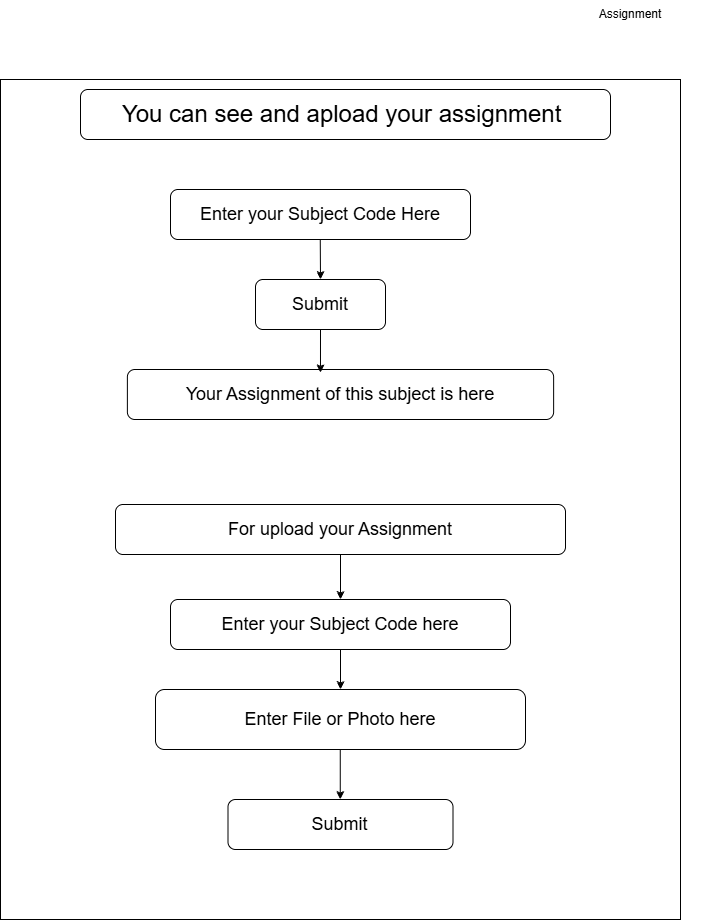

The diagram above was exported from draw.io. Its source (the exported page's mxGraphModel, read from the mxfile embedded in the PNG):
<mxGraphModel dx="1471" dy="940" grid="1" gridSize="10" guides="1" tooltips="1" connect="1" arrows="1" fold="1" page="1" pageScale="1" pageWidth="850" pageHeight="1100" math="0" shadow="0">
  <root>
    <mxCell id="0" />
    <mxCell id="1" parent="0" />
    <mxCell id="59oeaoGW7QiqgWJM8vRR-1" parent="1" style="text;html=1;whiteSpace=wrap;strokeColor=none;fillColor=none;align=center;verticalAlign=middle;rounded=0;" value="Assignment" vertex="1">
      <mxGeometry height="30" width="180" x="620" y="20" as="geometry" />
    </mxCell>
    <mxCell id="iOJH_jXSIyV02hxbH30G-1" parent="1" style="rounded=0;whiteSpace=wrap;html=1;" value="" vertex="1">
      <mxGeometry height="840" width="680" x="80" y="100" as="geometry" />
    </mxCell>
    <mxCell id="iOJH_jXSIyV02hxbH30G-2" parent="1" style="rounded=1;whiteSpace=wrap;html=1;" value="&lt;font style=&quot;font-size: 24px;&quot;&gt;You can see and apload your assignment&amp;nbsp;&lt;/font&gt;" vertex="1">
      <mxGeometry height="50" width="530" x="160" y="110" as="geometry" />
    </mxCell>
    <mxCell id="iOJH_jXSIyV02hxbH30G-3" parent="1" style="rounded=1;whiteSpace=wrap;html=1;" value="&lt;font style=&quot;font-size: 18px;&quot;&gt;Enter your Subject Code Here&lt;/font&gt;" vertex="1">
      <mxGeometry height="50" width="300" x="250" y="210" as="geometry" />
    </mxCell>
    <mxCell id="iOJH_jXSIyV02hxbH30G-4" parent="1" style="rounded=1;whiteSpace=wrap;html=1;" value="&lt;span style=&quot;font-size: 18px;&quot;&gt;Submit&lt;/span&gt;" vertex="1">
      <mxGeometry height="50" width="130" x="335" y="300" as="geometry" />
    </mxCell>
    <mxCell id="GKt9ttVLBAs4AXuOlBz4-1" parent="1" style="rounded=1;whiteSpace=wrap;html=1;" value="&lt;span style=&quot;font-size: 18px;&quot;&gt;For upload your Assignment&lt;/span&gt;" vertex="1">
      <mxGeometry height="50" width="450" x="195" y="525" as="geometry" />
    </mxCell>
    <mxCell id="GKt9ttVLBAs4AXuOlBz4-2" parent="1" style="rounded=1;whiteSpace=wrap;html=1;" value="&lt;font style=&quot;font-size: 18px;&quot;&gt;Enter your Subject Code here&lt;/font&gt;" vertex="1">
      <mxGeometry height="50" width="340" x="250" y="620" as="geometry" />
    </mxCell>
    <mxCell id="GKt9ttVLBAs4AXuOlBz4-3" parent="1" style="rounded=1;whiteSpace=wrap;html=1;" value="&lt;span style=&quot;font-size: 18px;&quot;&gt;Enter File or Photo here&lt;/span&gt;" vertex="1">
      <mxGeometry height="60" width="370" x="235" y="710" as="geometry" />
    </mxCell>
    <mxCell id="GKt9ttVLBAs4AXuOlBz4-4" parent="1" style="rounded=1;whiteSpace=wrap;html=1;" value="&lt;span style=&quot;font-size: 18px;&quot;&gt;Submit&lt;/span&gt;" vertex="1">
      <mxGeometry height="50" width="225" x="307.5" y="820" as="geometry" />
    </mxCell>
    <mxCell id="GKt9ttVLBAs4AXuOlBz4-5" edge="1" parent="1" source="GKt9ttVLBAs4AXuOlBz4-1" style="endArrow=classic;html=1;rounded=0;exitX=0.5;exitY=1;exitDx=0;exitDy=0;entryX=0.5;entryY=0;entryDx=0;entryDy=0;" target="GKt9ttVLBAs4AXuOlBz4-2" value="">
      <mxGeometry height="50" relative="1" width="50" as="geometry">
        <mxPoint x="370" y="740" as="sourcePoint" />
        <mxPoint x="420" y="530" as="targetPoint" />
      </mxGeometry>
    </mxCell>
    <mxCell id="GKt9ttVLBAs4AXuOlBz4-7" edge="1" parent="1" style="endArrow=classic;html=1;rounded=0;entryX=0.5;entryY=0;entryDx=0;entryDy=0;" target="GKt9ttVLBAs4AXuOlBz4-3" value="">
      <mxGeometry height="50" relative="1" width="50" as="geometry">
        <mxPoint x="420" y="670" as="sourcePoint" />
        <mxPoint x="420" y="650" as="targetPoint" />
      </mxGeometry>
    </mxCell>
    <mxCell id="GKt9ttVLBAs4AXuOlBz4-8" edge="1" parent="1" style="endArrow=classic;html=1;rounded=0;exitX=0.5;exitY=1;exitDx=0;exitDy=0;" value="">
      <mxGeometry height="50" relative="1" width="50" as="geometry">
        <mxPoint x="419.76" y="770" as="sourcePoint" />
        <mxPoint x="419.76" y="820" as="targetPoint" />
      </mxGeometry>
    </mxCell>
    <mxCell id="GKt9ttVLBAs4AXuOlBz4-9" edge="1" parent="1" style="endArrow=classic;html=1;rounded=0;exitX=0.5;exitY=1;exitDx=0;exitDy=0;" value="">
      <mxGeometry height="50" relative="1" width="50" as="geometry">
        <mxPoint x="399.76" y="260" as="sourcePoint" />
        <mxPoint x="400" y="300" as="targetPoint" />
      </mxGeometry>
    </mxCell>
    <mxCell id="GKt9ttVLBAs4AXuOlBz4-10" parent="1" style="rounded=1;whiteSpace=wrap;html=1;" value="&lt;font style=&quot;font-size: 18px;&quot;&gt;Your Assignment of this subject is here&lt;/font&gt;" vertex="1">
      <mxGeometry height="50" width="426.25" x="206.88" y="390" as="geometry" />
    </mxCell>
    <mxCell id="GKt9ttVLBAs4AXuOlBz4-11" edge="1" parent="1" source="iOJH_jXSIyV02hxbH30G-4" style="endArrow=classic;html=1;rounded=0;exitX=0.5;exitY=1;exitDx=0;exitDy=0;entryX=0.453;entryY=0.066;entryDx=0;entryDy=0;entryPerimeter=0;" target="GKt9ttVLBAs4AXuOlBz4-10" value="">
      <mxGeometry height="50" relative="1" width="50" as="geometry">
        <mxPoint x="370" y="490" as="sourcePoint" />
        <mxPoint x="420" y="440" as="targetPoint" />
      </mxGeometry>
    </mxCell>
  </root>
</mxGraphModel>